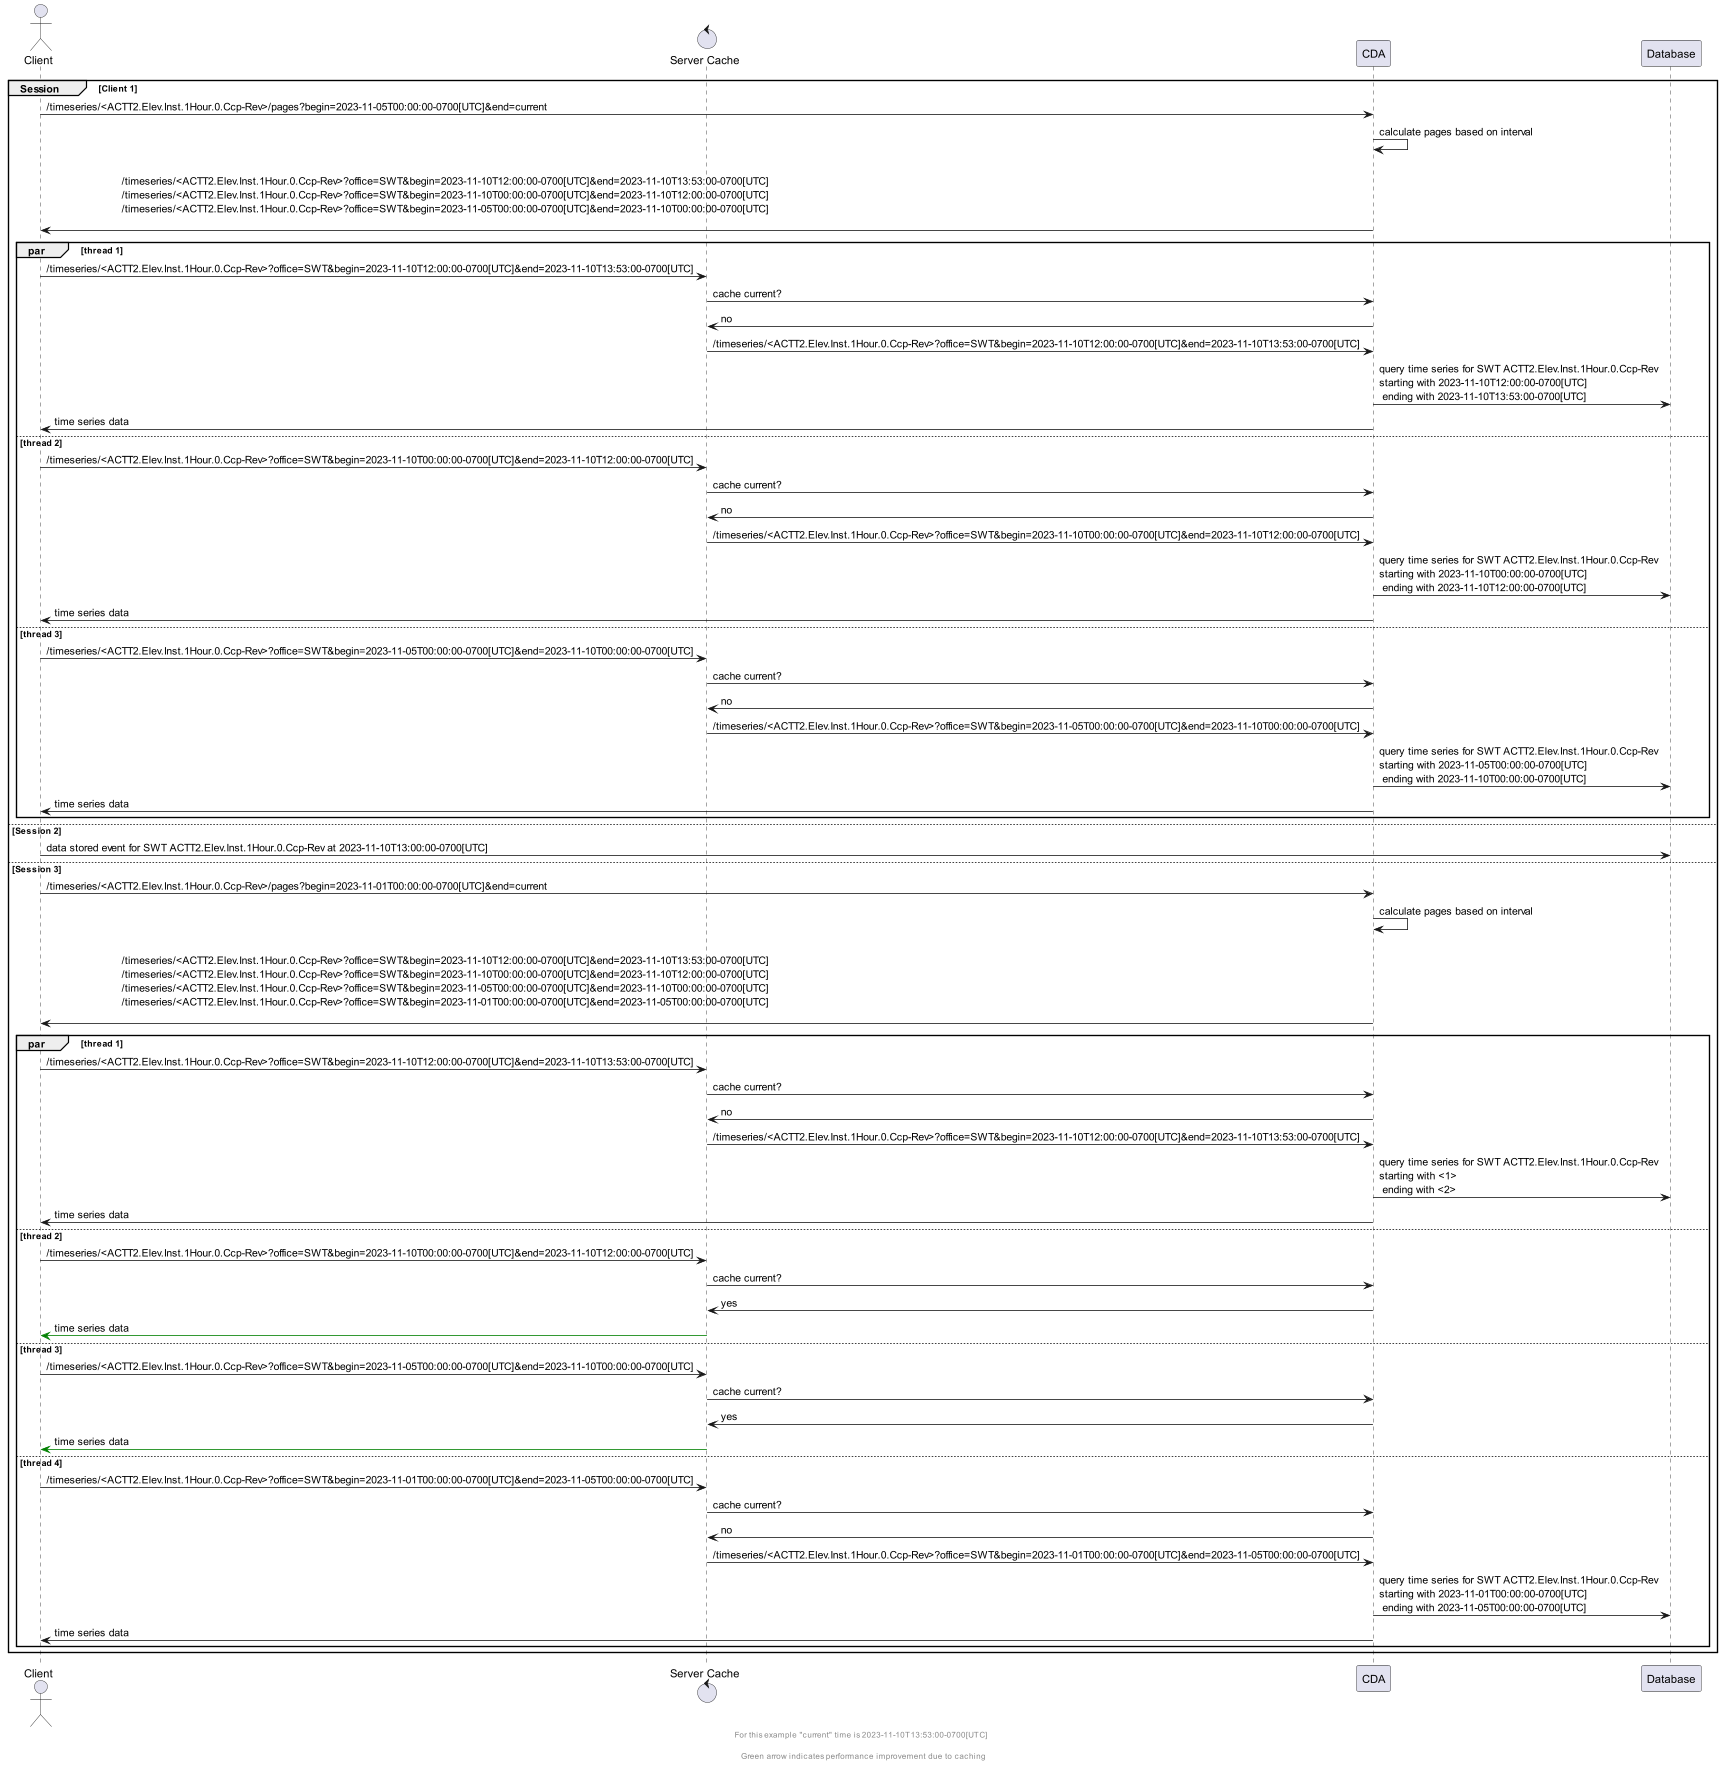

The diagram above was rendered by PlantUML. Its source (embedded in the PNG):
@startuml
'https://plantuml.com/sequence-diagram

actor Client as "Client"
control ReverseProxy as "Server Cache"
group Session [Client 1]
    Client -> CDA: /timeseries/<ACTT2.Elev.Inst.1Hour.0.Ccp-Rev>/pages?begin=2023-11-05T00:00:00-0700[UTC]&end=current
    CDA -> CDA: calculate pages based on interval
    CDA -> Client: \n                     /timeseries/<ACTT2.Elev.Inst.1Hour.0.Ccp-Rev>?office=SWT&begin=2023-11-10T12:00:00-0700[UTC]&end=2023-11-10T13:53:00-0700[UTC]\n                     /timeseries/<ACTT2.Elev.Inst.1Hour.0.Ccp-Rev>?office=SWT&begin=2023-11-10T00:00:00-0700[UTC]&end=2023-11-10T12:00:00-0700[UTC]\n                     /timeseries/<ACTT2.Elev.Inst.1Hour.0.Ccp-Rev>?office=SWT&begin=2023-11-05T00:00:00-0700[UTC]&end=2023-11-10T00:00:00-0700[UTC]\n
    par thread 1
        Client -> ReverseProxy: /timeseries/<ACTT2.Elev.Inst.1Hour.0.Ccp-Rev>?office=SWT&begin=2023-11-10T12:00:00-0700[UTC]&end=2023-11-10T13:53:00-0700[UTC]
        ReverseProxy -> CDA: cache current?
        CDA -> ReverseProxy: no
        ReverseProxy -> CDA: /timeseries/<ACTT2.Elev.Inst.1Hour.0.Ccp-Rev>?office=SWT&begin=2023-11-10T12:00:00-0700[UTC]&end=2023-11-10T13:53:00-0700[UTC]
        CDA -> Database: query time series for SWT ACTT2.Elev.Inst.1Hour.0.Ccp-Rev\nstarting with 2023-11-10T12:00:00-0700[UTC] \n ending with 2023-11-10T13:53:00-0700[UTC]
        CDA -> Client: time series data
    else thread 2
        Client -> ReverseProxy: /timeseries/<ACTT2.Elev.Inst.1Hour.0.Ccp-Rev>?office=SWT&begin=2023-11-10T00:00:00-0700[UTC]&end=2023-11-10T12:00:00-0700[UTC]
        ReverseProxy -> CDA: cache current?
        CDA -> ReverseProxy: no
        ReverseProxy -> CDA: /timeseries/<ACTT2.Elev.Inst.1Hour.0.Ccp-Rev>?office=SWT&begin=2023-11-10T00:00:00-0700[UTC]&end=2023-11-10T12:00:00-0700[UTC]
        CDA -> Database: query time series for SWT ACTT2.Elev.Inst.1Hour.0.Ccp-Rev\nstarting with 2023-11-10T00:00:00-0700[UTC] \n ending with 2023-11-10T12:00:00-0700[UTC]
        CDA -> Client: time series data
    else thread 3
        Client -> ReverseProxy: /timeseries/<ACTT2.Elev.Inst.1Hour.0.Ccp-Rev>?office=SWT&begin=2023-11-05T00:00:00-0700[UTC]&end=2023-11-10T00:00:00-0700[UTC]
        ReverseProxy -> CDA: cache current?
        CDA -> ReverseProxy: no
        ReverseProxy -> CDA: /timeseries/<ACTT2.Elev.Inst.1Hour.0.Ccp-Rev>?office=SWT&begin=2023-11-05T00:00:00-0700[UTC]&end=2023-11-10T00:00:00-0700[UTC]
        CDA -> Database: query time series for SWT ACTT2.Elev.Inst.1Hour.0.Ccp-Rev\nstarting with 2023-11-05T00:00:00-0700[UTC] \n ending with 2023-11-10T00:00:00-0700[UTC]
        CDA -> Client: time series data
    end
else Session 2
    Client -> Database: data stored event for SWT ACTT2.Elev.Inst.1Hour.0.Ccp-Rev at 2023-11-10T13:00:00-0700[UTC]
else Session 3
    Client -> CDA: /timeseries/<ACTT2.Elev.Inst.1Hour.0.Ccp-Rev>/pages?begin=2023-11-01T00:00:00-0700[UTC]&end=current
    CDA -> CDA: calculate pages based on interval
    CDA -> Client: \n                     /timeseries/<ACTT2.Elev.Inst.1Hour.0.Ccp-Rev>?office=SWT&begin=2023-11-10T12:00:00-0700[UTC]&end=2023-11-10T13:53:00-0700[UTC]\n                     /timeseries/<ACTT2.Elev.Inst.1Hour.0.Ccp-Rev>?office=SWT&begin=2023-11-10T00:00:00-0700[UTC]&end=2023-11-10T12:00:00-0700[UTC]\n                     /timeseries/<ACTT2.Elev.Inst.1Hour.0.Ccp-Rev>?office=SWT&begin=2023-11-05T00:00:00-0700[UTC]&end=2023-11-10T00:00:00-0700[UTC]\n                     /timeseries/<ACTT2.Elev.Inst.1Hour.0.Ccp-Rev>?office=SWT&begin=2023-11-01T00:00:00-0700[UTC]&end=2023-11-05T00:00:00-0700[UTC]\n
    par thread 1
        Client -> ReverseProxy: /timeseries/<ACTT2.Elev.Inst.1Hour.0.Ccp-Rev>?office=SWT&begin=2023-11-10T12:00:00-0700[UTC]&end=2023-11-10T13:53:00-0700[UTC]
        ReverseProxy -> CDA: cache current?
        CDA -> ReverseProxy: no
        ReverseProxy -> CDA: /timeseries/<ACTT2.Elev.Inst.1Hour.0.Ccp-Rev>?office=SWT&begin=2023-11-10T12:00:00-0700[UTC]&end=2023-11-10T13:53:00-0700[UTC]
        CDA -> Database: query time series for SWT ACTT2.Elev.Inst.1Hour.0.Ccp-Rev\nstarting with <1> \n ending with <2>
        CDA -> Client: time series data
    else thread 2
        Client -> ReverseProxy: /timeseries/<ACTT2.Elev.Inst.1Hour.0.Ccp-Rev>?office=SWT&begin=2023-11-10T00:00:00-0700[UTC]&end=2023-11-10T12:00:00-0700[UTC]
        ReverseProxy -> CDA: cache current?
        CDA -> ReverseProxy: yes
        ReverseProxy -[#green]> Client: time series data
    else thread 3
        Client -> ReverseProxy: /timeseries/<ACTT2.Elev.Inst.1Hour.0.Ccp-Rev>?office=SWT&begin=2023-11-05T00:00:00-0700[UTC]&end=2023-11-10T00:00:00-0700[UTC]
        ReverseProxy -> CDA: cache current?
        CDA -> ReverseProxy: yes
        ReverseProxy -[#green]> Client: time series data
    else thread 4
        Client -> ReverseProxy: /timeseries/<ACTT2.Elev.Inst.1Hour.0.Ccp-Rev>?office=SWT&begin=2023-11-01T00:00:00-0700[UTC]&end=2023-11-05T00:00:00-0700[UTC]
        ReverseProxy -> CDA: cache current?
        CDA -> ReverseProxy: no
        ReverseProxy -> CDA: /timeseries/<ACTT2.Elev.Inst.1Hour.0.Ccp-Rev>?office=SWT&begin=2023-11-01T00:00:00-0700[UTC]&end=2023-11-05T00:00:00-0700[UTC]
        CDA -> Database: query time series for SWT ACTT2.Elev.Inst.1Hour.0.Ccp-Rev\nstarting with 2023-11-01T00:00:00-0700[UTC] \n ending with 2023-11-05T00:00:00-0700[UTC]
        CDA -> Client: time series data
    end
end

footer For this example "current" time is 2023-11-10T13:53:00-0700[UTC] \n\n Green arrow indicates performance improvement due to caching
@enduml